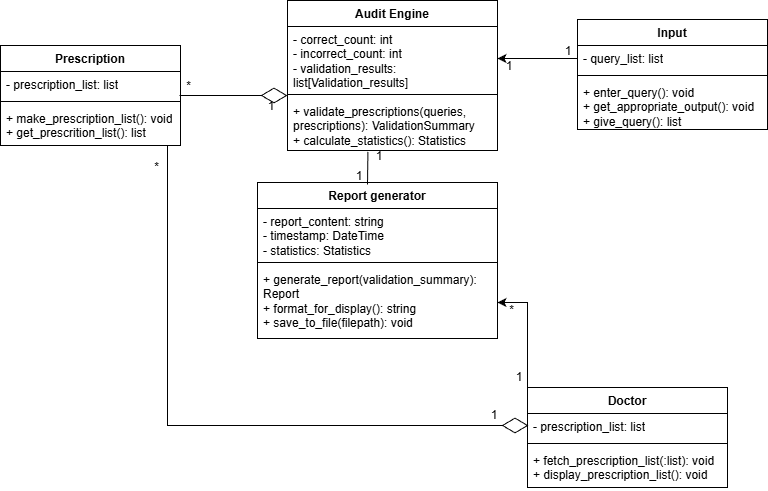

The diagram above was exported from draw.io. Its source (the exported page's mxGraphModel, read from the mxfile embedded in the PNG):
<mxGraphModel dx="1034" dy="530" grid="1" gridSize="10" guides="1" tooltips="1" connect="1" arrows="1" fold="1" page="1" pageScale="1" pageWidth="850" pageHeight="1100" math="0" shadow="0">
  <root>
    <mxCell id="0" />
    <mxCell id="1" parent="0" />
    <mxCell id="ctmxVDiKXyJVUY_3NsZ2-55" edge="1" parent="1" source="ctmxVDiKXyJVUY_3NsZ2-2" style="edgeStyle=orthogonalEdgeStyle;rounded=0;orthogonalLoop=1;jettySize=auto;html=1;exitX=0;exitY=0;exitDx=0;exitDy=0;entryX=1;entryY=0.5;entryDx=0;entryDy=0;" target="ctmxVDiKXyJVUY_3NsZ2-54">
      <mxGeometry relative="1" as="geometry" />
    </mxCell>
    <mxCell id="ctmxVDiKXyJVUY_3NsZ2-2" parent="1" style="swimlane;fontStyle=1;align=center;verticalAlign=top;childLayout=stackLayout;horizontal=1;startSize=26;horizontalStack=0;resizeParent=1;resizeParentMax=0;resizeLast=0;collapsible=1;marginBottom=0;whiteSpace=wrap;html=1;" value="Doctor" vertex="1">
      <mxGeometry height="100" width="200" x="560" y="412" as="geometry" />
    </mxCell>
    <mxCell id="ctmxVDiKXyJVUY_3NsZ2-3" parent="ctmxVDiKXyJVUY_3NsZ2-2" style="text;strokeColor=none;fillColor=none;align=left;verticalAlign=top;spacingLeft=4;spacingRight=4;overflow=hidden;rotatable=0;points=[[0,0.5],[1,0.5]];portConstraint=eastwest;whiteSpace=wrap;html=1;" value="- prescription_list: list" vertex="1">
      <mxGeometry height="26" width="200" y="26" as="geometry" />
    </mxCell>
    <mxCell id="ctmxVDiKXyJVUY_3NsZ2-4" parent="ctmxVDiKXyJVUY_3NsZ2-2" style="line;strokeWidth=1;fillColor=none;align=left;verticalAlign=middle;spacingTop=-1;spacingLeft=3;spacingRight=3;rotatable=0;labelPosition=right;points=[];portConstraint=eastwest;strokeColor=inherit;" value="" vertex="1">
      <mxGeometry height="8" width="200" y="52" as="geometry" />
    </mxCell>
    <mxCell id="ctmxVDiKXyJVUY_3NsZ2-5" parent="ctmxVDiKXyJVUY_3NsZ2-2" style="text;strokeColor=none;fillColor=none;align=left;verticalAlign=top;spacingLeft=4;spacingRight=4;overflow=hidden;rotatable=0;points=[[0,0.5],[1,0.5]];portConstraint=eastwest;whiteSpace=wrap;html=1;" value="&lt;div&gt;+ fetch_prescription_list(:list): void&lt;/div&gt;&lt;div&gt;+ display_prescription_list(): void&lt;/div&gt;" vertex="1">
      <mxGeometry height="40" width="200" y="60" as="geometry" />
    </mxCell>
    <mxCell id="ctmxVDiKXyJVUY_3NsZ2-6" parent="1" style="swimlane;fontStyle=1;align=center;verticalAlign=top;childLayout=stackLayout;horizontal=1;startSize=26;horizontalStack=0;resizeParent=1;resizeParentMax=0;resizeLast=0;collapsible=1;marginBottom=0;whiteSpace=wrap;html=1;" value="Input" vertex="1">
      <mxGeometry height="110" width="190" x="610" y="44" as="geometry" />
    </mxCell>
    <mxCell id="ctmxVDiKXyJVUY_3NsZ2-7" parent="ctmxVDiKXyJVUY_3NsZ2-6" style="text;strokeColor=none;fillColor=none;align=left;verticalAlign=top;spacingLeft=4;spacingRight=4;overflow=hidden;rotatable=0;points=[[0,0.5],[1,0.5]];portConstraint=eastwest;whiteSpace=wrap;html=1;" value="- query_list: list" vertex="1">
      <mxGeometry height="26" width="190" y="26" as="geometry" />
    </mxCell>
    <mxCell id="ctmxVDiKXyJVUY_3NsZ2-8" parent="ctmxVDiKXyJVUY_3NsZ2-6" style="line;strokeWidth=1;fillColor=none;align=left;verticalAlign=middle;spacingTop=-1;spacingLeft=3;spacingRight=3;rotatable=0;labelPosition=right;points=[];portConstraint=eastwest;strokeColor=inherit;" value="" vertex="1">
      <mxGeometry height="8" width="190" y="52" as="geometry" />
    </mxCell>
    <mxCell id="ctmxVDiKXyJVUY_3NsZ2-9" parent="ctmxVDiKXyJVUY_3NsZ2-6" style="text;strokeColor=none;fillColor=none;align=left;verticalAlign=top;spacingLeft=4;spacingRight=4;overflow=hidden;rotatable=0;points=[[0,0.5],[1,0.5]];portConstraint=eastwest;whiteSpace=wrap;html=1;" value="&lt;div&gt;+ enter_query(): void&lt;/div&gt;&lt;div&gt;+ get_appropriate_output(): void&lt;/div&gt;&lt;div&gt;+ give_query(): list&lt;/div&gt;" vertex="1">
      <mxGeometry height="50" width="190" y="60" as="geometry" />
    </mxCell>
    <mxCell id="ctmxVDiKXyJVUY_3NsZ2-10" parent="1" style="swimlane;fontStyle=1;align=center;verticalAlign=top;childLayout=stackLayout;horizontal=1;startSize=26;horizontalStack=0;resizeParent=1;resizeParentMax=0;resizeLast=0;collapsible=1;marginBottom=0;whiteSpace=wrap;html=1;" value="Prescription" vertex="1">
      <mxGeometry height="100" width="180" x="33" y="70" as="geometry" />
    </mxCell>
    <mxCell id="ctmxVDiKXyJVUY_3NsZ2-11" parent="ctmxVDiKXyJVUY_3NsZ2-10" style="text;strokeColor=none;fillColor=none;align=left;verticalAlign=top;spacingLeft=4;spacingRight=4;overflow=hidden;rotatable=0;points=[[0,0.5],[1,0.5]];portConstraint=eastwest;whiteSpace=wrap;html=1;" value="- prescription_list: list" vertex="1">
      <mxGeometry height="26" width="180" y="26" as="geometry" />
    </mxCell>
    <mxCell id="ctmxVDiKXyJVUY_3NsZ2-12" parent="ctmxVDiKXyJVUY_3NsZ2-10" style="line;strokeWidth=1;fillColor=none;align=left;verticalAlign=middle;spacingTop=-1;spacingLeft=3;spacingRight=3;rotatable=0;labelPosition=right;points=[];portConstraint=eastwest;strokeColor=inherit;" value="" vertex="1">
      <mxGeometry height="8" width="180" y="52" as="geometry" />
    </mxCell>
    <mxCell id="ctmxVDiKXyJVUY_3NsZ2-13" parent="ctmxVDiKXyJVUY_3NsZ2-10" style="text;strokeColor=none;fillColor=none;align=left;verticalAlign=top;spacingLeft=4;spacingRight=4;overflow=hidden;rotatable=0;points=[[0,0.5],[1,0.5]];portConstraint=eastwest;whiteSpace=wrap;html=1;" value="&lt;div&gt;+ make_prescription_list(): void&lt;/div&gt;&lt;div&gt;+ get_prescrition_list(): list&lt;/div&gt;" vertex="1">
      <mxGeometry height="40" width="180" y="60" as="geometry" />
    </mxCell>
    <mxCell id="ctmxVDiKXyJVUY_3NsZ2-30" parent="1" style="text;html=1;whiteSpace=wrap;strokeColor=none;fillColor=none;align=center;verticalAlign=middle;rounded=0;" value="*" vertex="1">
      <mxGeometry height="24" width="17" x="213" y="99" as="geometry" />
    </mxCell>
    <mxCell id="ctmxVDiKXyJVUY_3NsZ2-32" parent="1" style="text;html=1;whiteSpace=wrap;strokeColor=none;fillColor=none;align=center;verticalAlign=middle;rounded=0;" value="*" vertex="1">
      <mxGeometry height="30" width="17" x="181" y="177" as="geometry" />
    </mxCell>
    <mxCell id="ctmxVDiKXyJVUY_3NsZ2-34" parent="1" style="text;html=1;whiteSpace=wrap;strokeColor=none;fillColor=none;align=center;verticalAlign=middle;rounded=0;" value="1" vertex="1">
      <mxGeometry height="21" width="20" x="294" y="120" as="geometry" />
    </mxCell>
    <mxCell id="ctmxVDiKXyJVUY_3NsZ2-35" edge="1" parent="1" style="endArrow=diamondThin;endFill=0;endSize=24;html=1;rounded=0;" value="">
      <mxGeometry relative="1" width="160" as="geometry">
        <Array as="points">
          <mxPoint x="200" y="450" />
        </Array>
        <mxPoint x="200" y="170" as="sourcePoint" />
        <mxPoint x="561" y="450" as="targetPoint" />
      </mxGeometry>
    </mxCell>
    <mxCell id="ctmxVDiKXyJVUY_3NsZ2-36" parent="1" style="text;html=1;whiteSpace=wrap;strokeColor=none;fillColor=none;align=center;verticalAlign=middle;rounded=0;" value="1" vertex="1">
      <mxGeometry height="20" width="24" x="515" y="430" as="geometry" />
    </mxCell>
    <mxCell id="ctmxVDiKXyJVUY_3NsZ2-42" edge="1" parent="1" style="endArrow=diamondThin;endFill=0;endSize=24;html=1;rounded=0;" value="">
      <mxGeometry relative="1" width="160" as="geometry">
        <mxPoint x="212" y="120" as="sourcePoint" />
        <mxPoint x="320" y="120" as="targetPoint" />
      </mxGeometry>
    </mxCell>
    <mxCell id="ctmxVDiKXyJVUY_3NsZ2-44" parent="1" style="text;html=1;whiteSpace=wrap;strokeColor=none;fillColor=none;align=center;verticalAlign=middle;rounded=0;" value="1" vertex="1">
      <mxGeometry height="21" width="24" x="530" y="80" as="geometry" />
    </mxCell>
    <mxCell id="ctmxVDiKXyJVUY_3NsZ2-45" parent="1" style="text;html=1;whiteSpace=wrap;strokeColor=none;fillColor=none;align=center;verticalAlign=middle;rounded=0;" value="1" vertex="1">
      <mxGeometry height="21" width="24" x="589" y="65" as="geometry" />
    </mxCell>
    <mxCell id="ctmxVDiKXyJVUY_3NsZ2-46" parent="1" style="swimlane;fontStyle=1;align=center;verticalAlign=top;childLayout=stackLayout;horizontal=1;startSize=26;horizontalStack=0;resizeParent=1;resizeParentMax=0;resizeLast=0;collapsible=1;marginBottom=0;whiteSpace=wrap;html=1;" value="Audit Engine" vertex="1">
      <mxGeometry height="150" width="210" x="320" y="25" as="geometry" />
    </mxCell>
    <mxCell id="ctmxVDiKXyJVUY_3NsZ2-47" parent="ctmxVDiKXyJVUY_3NsZ2-46" style="text;strokeColor=none;fillColor=none;align=left;verticalAlign=top;spacingLeft=4;spacingRight=4;overflow=hidden;rotatable=0;points=[[0,0.5],[1,0.5]];portConstraint=eastwest;whiteSpace=wrap;html=1;" value="&lt;div&gt;- correct_count: int&lt;/div&gt;&lt;div&gt;- incorrect_count: int&lt;/div&gt;&lt;div&gt;- validation_results: list[Validation_results]&lt;/div&gt;" vertex="1">
      <mxGeometry height="64" width="210" y="26" as="geometry" />
    </mxCell>
    <mxCell id="ctmxVDiKXyJVUY_3NsZ2-48" parent="ctmxVDiKXyJVUY_3NsZ2-46" style="line;strokeWidth=1;fillColor=none;align=left;verticalAlign=middle;spacingTop=-1;spacingLeft=3;spacingRight=3;rotatable=0;labelPosition=right;points=[];portConstraint=eastwest;strokeColor=inherit;" value="" vertex="1">
      <mxGeometry height="8" width="210" y="90" as="geometry" />
    </mxCell>
    <mxCell id="ctmxVDiKXyJVUY_3NsZ2-49" parent="ctmxVDiKXyJVUY_3NsZ2-46" style="text;strokeColor=none;fillColor=none;align=left;verticalAlign=top;spacingLeft=4;spacingRight=4;overflow=hidden;rotatable=0;points=[[0,0.5],[1,0.5]];portConstraint=eastwest;whiteSpace=wrap;html=1;" value="&lt;div&gt;+ validate_prescriptions(queries, prescriptions): ValidationSummary&lt;/div&gt;&lt;div&gt;+ calculate_statistics(): Statistics&lt;/div&gt;" vertex="1">
      <mxGeometry height="52" width="210" y="98" as="geometry" />
    </mxCell>
    <mxCell id="ctmxVDiKXyJVUY_3NsZ2-50" edge="1" parent="1" source="ctmxVDiKXyJVUY_3NsZ2-7" style="edgeStyle=orthogonalEdgeStyle;rounded=0;orthogonalLoop=1;jettySize=auto;html=1;exitX=0;exitY=0.5;exitDx=0;exitDy=0;entryX=1;entryY=0.5;entryDx=0;entryDy=0;" target="ctmxVDiKXyJVUY_3NsZ2-47">
      <mxGeometry relative="1" as="geometry" />
    </mxCell>
    <mxCell id="ctmxVDiKXyJVUY_3NsZ2-51" parent="1" style="swimlane;fontStyle=1;align=center;verticalAlign=top;childLayout=stackLayout;horizontal=1;startSize=26;horizontalStack=0;resizeParent=1;resizeParentMax=0;resizeLast=0;collapsible=1;marginBottom=0;whiteSpace=wrap;html=1;" value="Report generator" vertex="1">
      <mxGeometry height="156" width="240" x="290" y="207" as="geometry" />
    </mxCell>
    <mxCell id="ctmxVDiKXyJVUY_3NsZ2-52" parent="ctmxVDiKXyJVUY_3NsZ2-51" style="text;strokeColor=none;fillColor=none;align=left;verticalAlign=top;spacingLeft=4;spacingRight=4;overflow=hidden;rotatable=0;points=[[0,0.5],[1,0.5]];portConstraint=eastwest;whiteSpace=wrap;html=1;" value="&lt;div&gt;- report_content: string&lt;/div&gt;&lt;div&gt;- timestamp: DateTime&lt;/div&gt;&lt;div&gt;- statistics: Statistics&lt;/div&gt;" vertex="1">
      <mxGeometry height="50" width="240" y="26" as="geometry" />
    </mxCell>
    <mxCell id="ctmxVDiKXyJVUY_3NsZ2-53" parent="ctmxVDiKXyJVUY_3NsZ2-51" style="line;strokeWidth=1;fillColor=none;align=left;verticalAlign=middle;spacingTop=-1;spacingLeft=3;spacingRight=3;rotatable=0;labelPosition=right;points=[];portConstraint=eastwest;strokeColor=inherit;" value="" vertex="1">
      <mxGeometry height="8" width="240" y="76" as="geometry" />
    </mxCell>
    <mxCell id="ctmxVDiKXyJVUY_3NsZ2-54" parent="ctmxVDiKXyJVUY_3NsZ2-51" style="text;strokeColor=none;fillColor=none;align=left;verticalAlign=top;spacingLeft=4;spacingRight=4;overflow=hidden;rotatable=0;points=[[0,0.5],[1,0.5]];portConstraint=eastwest;whiteSpace=wrap;html=1;" value="&lt;div&gt;+ generate_report(validation_summary): Report&lt;/div&gt;&lt;div&gt;+ format_for_display(): string&lt;/div&gt;&lt;div&gt;+ save_to_file(filepath): void&lt;/div&gt;" vertex="1">
      <mxGeometry height="72" width="240" y="84" as="geometry" />
    </mxCell>
    <mxCell id="ctmxVDiKXyJVUY_3NsZ2-56" parent="1" style="text;html=1;whiteSpace=wrap;strokeColor=none;fillColor=none;align=center;verticalAlign=middle;rounded=0;" value="1" vertex="1">
      <mxGeometry height="20" width="24" x="540" y="392" as="geometry" />
    </mxCell>
    <mxCell id="ctmxVDiKXyJVUY_3NsZ2-57" parent="1" style="text;html=1;whiteSpace=wrap;strokeColor=none;fillColor=none;align=center;verticalAlign=middle;rounded=0;" value="*" vertex="1">
      <mxGeometry height="30" width="17" x="536" y="320" as="geometry" />
    </mxCell>
    <mxCell id="ctmxVDiKXyJVUY_3NsZ2-58" edge="1" parent="1" style="endArrow=none;html=1;rounded=0;entryX=0.383;entryY=1.027;entryDx=0;entryDy=0;entryPerimeter=0;" target="ctmxVDiKXyJVUY_3NsZ2-49" value="">
      <mxGeometry height="50" relative="1" width="50" as="geometry">
        <mxPoint x="400" y="209" as="sourcePoint" />
        <mxPoint x="450" y="159" as="targetPoint" />
      </mxGeometry>
    </mxCell>
    <mxCell id="ctmxVDiKXyJVUY_3NsZ2-59" parent="1" style="text;html=1;whiteSpace=wrap;strokeColor=none;fillColor=none;align=center;verticalAlign=middle;rounded=0;" value="1" vertex="1">
      <mxGeometry height="21" width="24" x="400" y="170" as="geometry" />
    </mxCell>
    <mxCell id="ctmxVDiKXyJVUY_3NsZ2-60" parent="1" style="text;html=1;whiteSpace=wrap;strokeColor=none;fillColor=none;align=center;verticalAlign=middle;rounded=0;" value="1" vertex="1">
      <mxGeometry height="21" width="24" x="380" y="190" as="geometry" />
    </mxCell>
  </root>
</mxGraphModel>